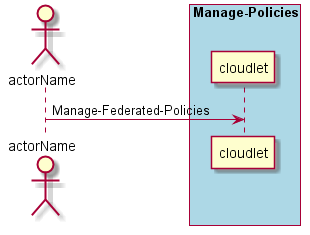

The diagram above was rendered by PlantUML. Its source (embedded in the PNG):
@startuml
Actor "actorName" as A

box "Manage-Policies" #lightblue
participant "cloudlet" as S
A -> S : Manage-Federated-Policies
end box

@enduml